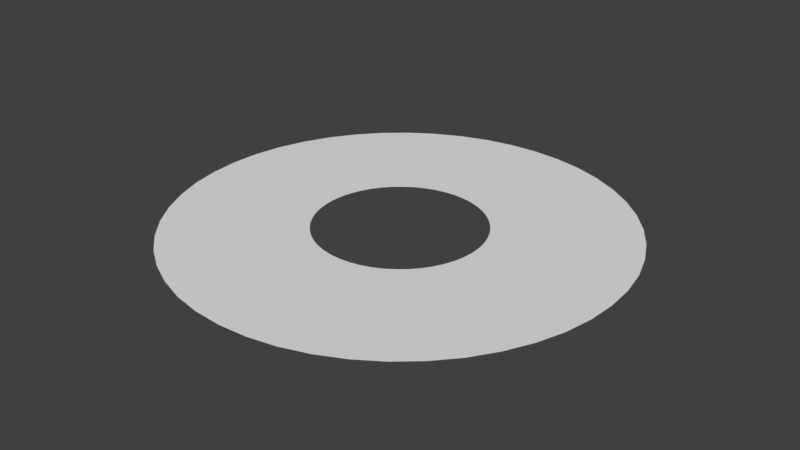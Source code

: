 # Source: policeMazeNavMesh.blend  (saved by Blender 2.77.0; exported with 4.5.12 LTS)
import bpy
from mathutils import Matrix  # noqa: F401  (used for matrix-valued properties, if any)

bpy.ops.wm.read_factory_settings(use_empty=True)
scene = bpy.context.scene
scene.name = 'Scene'

# ---- collections
col_collection_1 = bpy.data.collections.new('Collection 1'); scene.collection.children.link(col_collection_1)

# ---- world
world_world = bpy.data.worlds.new('World'); scene.world = world_world
world_world.color = (0.05088, 0.05088, 0.05088)
world_world.use_sun_shadow = False
world_world.sun_shadow_jitter_overblur = 0.0
world_world.cycles.sampling_method = 'MANUAL'

# ---- meshes
me_torus_001 = bpy.data.meshes.new('Torus.001')
me_torus_001.from_pydata([(131.4, 0.0, -7.67), (125.9, 0.0, -7.365), (110.8, 0.0, -7.141), (90.22, 0.0, -7.059), (69.6, 0.0, -7.141), (54.51, 0.0, -7.365), (48.99, 0.0, -7.67), (54.51, 0.0, -7.975), (69.6, 0.0, -8.199), (90.22, 0.0, -8.281), (110.8, 0.0, -8.199), (125.9, 0.0, -7.975), (130.3, 17.16, -7.67), (124.8, 16.44, -7.365), (109.9, 14.47, -7.141), (89.45, 11.78, -7.059), (69.01, 9.085, -7.141), (54.05, 7.115, -7.365), (48.57, 6.394, -7.67), (54.05, 7.115, -7.975), (69.01, 9.085, -8.199), (89.45, 11.78, -8.281), (109.9, 14.47, -8.199), (124.8, 16.44, -7.975), (127.0, 34.02, -7.67), (121.6, 32.59, -7.365), (107.1, 28.69, -7.141), (87.15, 23.35, -7.059), (67.23, 18.02, -7.141), (52.66, 14.11, -7.365), (47.32, 12.68, -7.67), (52.66, 14.11, -7.975), (67.23, 18.02, -8.199), (87.15, 23.35, -8.281), (107.1, 28.69, -8.199), (121.6, 32.59, -7.975), (121.4, 50.3, -7.67), (116.3, 48.19, -7.365), (102.4, 42.41, -7.141), (83.35, 34.53, -7.059), (64.31, 26.64, -7.141), (50.36, 20.86, -7.365), (45.26, 18.75, -7.67), (50.36, 20.86, -7.975), (64.31, 26.64, -8.199), (83.35, 34.53, -8.281), (102.4, 42.41, -8.199), (116.3, 48.19, -7.975), (113.8, 65.73, -7.67), (109.1, 62.96, -7.365), (95.99, 55.42, -7.141), (78.13, 45.11, -7.059), (60.28, 34.8, -7.141), (47.21, 27.26, -7.365), (42.43, 24.5, -7.67), (47.21, 27.26, -7.975), (60.28, 34.8, -8.199), (78.13, 45.11, -8.281), (95.99, 55.42, -8.199), (109.1, 62.96, -7.975), (104.3, 80.02, -7.67), (99.9, 76.66, -7.365), (87.93, 67.47, -7.141), (71.58, 54.92, -7.059), (55.22, 42.37, -7.141), (43.25, 33.19, -7.365), (38.87, 29.82, -7.67), (43.25, 33.19, -7.975), (55.22, 42.37, -8.199), (71.58, 54.92, -8.281), (87.93, 67.47, -8.199), (99.9, 76.66, -7.975), (92.95, 92.95, -7.67), (89.04, 89.04, -7.365), (78.37, 78.37, -7.141), (63.8, 63.8, -7.059), (49.22, 49.22, -7.141), (38.55, 38.55, -7.365), (34.64, 34.64, -7.67), (38.55, 38.55, -7.975), (49.22, 49.22, -8.199), (63.8, 63.8, -8.281), (78.37, 78.37, -8.199), (89.04, 89.04, -7.975), (80.02, 104.3, -7.67), (76.66, 99.9, -7.365), (67.47, 87.93, -7.141), (54.92, 71.58, -7.059), (42.37, 55.22, -7.141), (33.19, 43.25, -7.365), (29.82, 38.87, -7.67), (33.19, 43.25, -7.975), (42.37, 55.22, -8.199), (54.92, 71.58, -8.281), (67.47, 87.93, -8.199), (76.66, 99.9, -7.975), (65.72, 113.8, -7.67), (62.96, 109.1, -7.365), (55.42, 95.99, -7.141), (45.11, 78.13, -7.059), (34.8, 60.28, -7.141), (27.26, 47.21, -7.365), (24.49, 42.43, -7.67), (27.26, 47.21, -7.975), (34.8, 60.28, -8.199), (45.11, 78.13, -8.281), (55.42, 95.99, -8.199), (62.96, 109.1, -7.975), (50.3, 121.4, -7.67), (48.19, 116.3, -7.365), (42.41, 102.4, -7.141), (34.53, 83.35, -7.059), (26.64, 64.31, -7.141), (20.86, 50.36, -7.365), (18.75, 45.26, -7.67), (20.86, 50.36, -7.975), (26.64, 64.31, -8.199), (34.53, 83.35, -8.281), (42.41, 102.4, -8.199), (48.19, 116.3, -7.975), (34.02, 127.0, -7.67), (32.59, 121.6, -7.365), (28.69, 107.1, -7.141), (23.35, 87.15, -7.059), (18.02, 67.23, -7.141), (14.11, 52.66, -7.365), (12.68, 47.32, -7.67), (14.11, 52.66, -7.975), (18.02, 67.23, -8.199), (23.35, 87.15, -8.281), (28.69, 107.1, -8.199), (32.59, 121.6, -7.975), (17.16, 130.3, -7.67), (16.44, 124.8, -7.365), (14.47, 109.9, -7.141), (11.78, 89.45, -7.059), (9.085, 69.01, -7.141), (7.115, 54.05, -7.365), (6.394, 48.57, -7.67), (7.115, 54.05, -7.975), (9.085, 69.01, -8.199), (11.78, 89.45, -8.281), (14.47, 109.9, -8.199), (16.44, 124.8, -7.975), (7.629e-06, 131.4, -7.67), (1.144e-05, 125.9, -7.365), (1.144e-05, 110.8, -7.141), (7.629e-06, 90.22, -7.059), (7.629e-06, 69.6, -7.141), (1.907e-06, 54.51, -7.365), (3.815e-06, 48.99, -7.67), (1.907e-06, 54.51, -7.975), (7.629e-06, 69.6, -8.199), (7.629e-06, 90.22, -8.281), (1.144e-05, 110.8, -8.199), (1.144e-05, 125.9, -7.975), (-17.16, 130.3, -7.67), (-16.44, 124.8, -7.365), (-14.47, 109.9, -7.141), (-11.78, 89.45, -7.059), (-9.085, 69.01, -7.141), (-7.115, 54.05, -7.365), (-6.394, 48.57, -7.67), (-7.115, 54.05, -7.975), (-9.085, 69.01, -8.199), (-11.78, 89.45, -8.281), (-14.47, 109.9, -8.199), (-16.44, 124.8, -7.975), (-34.02, 127.0, -7.67), (-32.59, 121.6, -7.365), (-28.69, 107.1, -7.141), (-23.35, 87.15, -7.059), (-18.02, 67.23, -7.141), (-14.11, 52.66, -7.365), (-12.68, 47.32, -7.67), (-14.11, 52.66, -7.975), (-18.02, 67.23, -8.199), (-23.35, 87.15, -8.281), (-28.69, 107.1, -8.199), (-32.59, 121.6, -7.975), (-50.3, 121.4, -7.67), (-48.19, 116.3, -7.365), (-42.41, 102.4, -7.141), (-34.53, 83.35, -7.059), (-26.64, 64.31, -7.141), (-20.86, 50.36, -7.365), (-18.75, 45.26, -7.67), (-20.86, 50.36, -7.975), (-26.64, 64.31, -8.199), (-34.53, 83.35, -8.281), (-42.41, 102.4, -8.199), (-48.19, 116.3, -7.975), (-65.72, 113.8, -7.67), (-62.96, 109.1, -7.365), (-55.42, 95.99, -7.141), (-45.11, 78.13, -7.059), (-34.8, 60.28, -7.141), (-27.26, 47.21, -7.365), (-24.49, 42.43, -7.67), (-27.26, 47.21, -7.975), (-34.8, 60.28, -8.199), (-45.11, 78.13, -8.281), (-55.42, 95.99, -8.199), (-62.96, 109.1, -7.975), (-80.02, 104.3, -7.67), (-76.66, 99.9, -7.365), (-67.47, 87.93, -7.141), (-54.92, 71.58, -7.059), (-42.37, 55.22, -7.141), (-33.19, 43.25, -7.365), (-29.82, 38.87, -7.67), (-33.19, 43.25, -7.975), (-42.37, 55.22, -8.199), (-54.92, 71.58, -8.281), (-67.47, 87.93, -8.199), (-76.66, 99.9, -7.975), (-92.95, 92.95, -7.67), (-89.04, 89.04, -7.365), (-78.37, 78.37, -7.141), (-63.8, 63.8, -7.059), (-49.22, 49.22, -7.141), (-38.55, 38.55, -7.365), (-34.64, 34.64, -7.67), (-38.55, 38.55, -7.975), (-49.22, 49.22, -8.199), (-63.8, 63.8, -8.281), (-78.37, 78.37, -8.199), (-89.04, 89.04, -7.975), (-104.3, 80.02, -7.67), (-99.9, 76.66, -7.365), (-87.93, 67.47, -7.141), (-71.58, 54.92, -7.059), (-55.22, 42.37, -7.141), (-43.25, 33.19, -7.365), (-38.87, 29.82, -7.67), (-43.25, 33.19, -7.975), (-55.22, 42.37, -8.199), (-71.58, 54.92, -8.281), (-87.93, 67.47, -8.199), (-99.9, 76.66, -7.975), (-113.8, 65.73, -7.67), (-109.1, 62.96, -7.365), (-95.99, 55.42, -7.141), (-78.13, 45.11, -7.059), (-60.28, 34.8, -7.141), (-47.21, 27.26, -7.365), (-42.43, 24.5, -7.67), (-47.21, 27.26, -7.975), (-60.28, 34.8, -8.199), (-78.13, 45.11, -8.281), (-95.99, 55.42, -8.199), (-109.1, 62.96, -7.975), (-121.4, 50.3, -7.67), (-116.3, 48.19, -7.365), (-102.4, 42.41, -7.141), (-83.35, 34.53, -7.059), (-64.31, 26.64, -7.141), (-50.36, 20.86, -7.365), (-45.26, 18.75, -7.67), (-50.36, 20.86, -7.975), (-64.31, 26.64, -8.199), (-83.35, 34.53, -8.281), (-102.4, 42.41, -8.199), (-116.3, 48.19, -7.975), (-127.0, 34.02, -7.67), (-121.6, 32.59, -7.365), (-107.1, 28.69, -7.141), (-87.15, 23.35, -7.059), (-67.23, 18.02, -7.141), (-52.66, 14.11, -7.365), (-47.32, 12.68, -7.67), (-52.66, 14.11, -7.975), (-67.23, 18.02, -8.199), (-87.15, 23.35, -8.281), (-107.1, 28.69, -8.199), (-121.6, 32.59, -7.975), (-130.3, 17.16, -7.67), (-124.8, 16.44, -7.365), (-109.9, 14.47, -7.141), (-89.45, 11.78, -7.059), (-69.01, 9.085, -7.141), (-54.05, 7.115, -7.365), (-48.57, 6.394, -7.67), (-54.05, 7.115, -7.975), (-69.01, 9.085, -8.199), (-89.45, 11.78, -8.281), (-109.9, 14.47, -8.199), (-124.8, 16.44, -7.975), (-131.4, 1.149e-05, -7.67), (-125.9, 1.101e-05, -7.365), (-110.8, 9.69e-06, -7.141), (-90.22, 7.887e-06, -7.059), (-69.6, 6.085e-06, -7.141), (-54.51, 4.766e-06, -7.365), (-48.99, 4.283e-06, -7.67), (-54.51, 4.766e-06, -7.975), (-69.6, 6.085e-06, -8.199), (-90.22, 7.887e-06, -8.281), (-110.8, 9.69e-06, -8.199), (-125.9, 1.101e-05, -7.975), (-130.3, -17.16, -7.67), (-124.8, -16.44, -7.365), (-109.9, -14.47, -7.141), (-89.45, -11.78, -7.059), (-69.01, -9.085, -7.141), (-54.05, -7.115, -7.365), (-48.57, -6.394, -7.67), (-54.05, -7.115, -7.975), (-69.01, -9.085, -8.199), (-89.45, -11.78, -8.281), (-109.9, -14.47, -8.199), (-124.8, -16.44, -7.975), (-127.0, -34.02, -7.67), (-121.6, -32.59, -7.365), (-107.1, -28.69, -7.141), (-87.15, -23.35, -7.059), (-67.23, -18.02, -7.141), (-52.66, -14.11, -7.365), (-47.32, -12.68, -7.67), (-52.66, -14.11, -7.975), (-67.23, -18.02, -8.199), (-87.15, -23.35, -8.281), (-107.1, -28.69, -8.199), (-121.6, -32.59, -7.975), (-121.4, -50.3, -7.67), (-116.3, -48.19, -7.365), (-102.4, -42.41, -7.141), (-83.35, -34.53, -7.059), (-64.31, -26.64, -7.141), (-50.36, -20.86, -7.365), (-45.26, -18.75, -7.67), (-50.36, -20.86, -7.975), (-64.31, -26.64, -8.199), (-83.35, -34.53, -8.281), (-102.4, -42.41, -8.199), (-116.3, -48.19, -7.975), (-113.8, -65.72, -7.67), (-109.1, -62.96, -7.365), (-95.99, -55.42, -7.141), (-78.13, -45.11, -7.059), (-60.28, -34.8, -7.141), (-47.21, -27.26, -7.365), (-42.43, -24.49, -7.67), (-47.21, -27.26, -7.975), (-60.28, -34.8, -8.199), (-78.13, -45.11, -8.281), (-95.99, -55.42, -8.199), (-109.1, -62.96, -7.975), (-104.3, -80.02, -7.67), (-99.9, -76.66, -7.365), (-87.93, -67.47, -7.141), (-71.58, -54.92, -7.059), (-55.22, -42.37, -7.141), (-43.25, -33.19, -7.365), (-38.87, -29.82, -7.67), (-43.25, -33.19, -7.975), (-55.22, -42.37, -8.199), (-71.58, -54.92, -8.281), (-87.93, -67.47, -8.199), (-99.9, -76.66, -7.975), (-92.95, -92.95, -7.67), (-89.04, -89.04, -7.365), (-78.37, -78.37, -7.141), (-63.8, -63.8, -7.059), (-49.22, -49.22, -7.141), (-38.55, -38.55, -7.365), (-34.64, -34.64, -7.67), (-38.55, -38.55, -7.975), (-49.22, -49.22, -8.199), (-63.8, -63.8, -8.281), (-78.37, -78.37, -8.199), (-89.04, -89.04, -7.975), (-80.02, -104.3, -7.67), (-76.66, -99.9, -7.365), (-67.47, -87.93, -7.141), (-54.92, -71.58, -7.059), (-42.37, -55.22, -7.141), (-33.19, -43.25, -7.365), (-29.82, -38.87, -7.67), (-33.19, -43.25, -7.975), (-42.37, -55.22, -8.199), (-54.92, -71.58, -8.281), (-67.47, -87.93, -8.199), (-76.66, -99.9, -7.975), (-65.72, -113.8, -7.67), (-62.96, -109.1, -7.365), (-55.42, -95.99, -7.141), (-45.11, -78.13, -7.059), (-34.8, -60.28, -7.141), (-27.26, -47.21, -7.365), (-24.49, -42.43, -7.67), (-27.26, -47.21, -7.975), (-34.8, -60.28, -8.199), (-45.11, -78.13, -8.281), (-55.42, -95.99, -8.199), (-62.96, -109.1, -7.975), (-50.3, -121.4, -7.67), (-48.19, -116.3, -7.365), (-42.41, -102.4, -7.141), (-34.53, -83.35, -7.059), (-26.64, -64.31, -7.141), (-20.86, -50.36, -7.365), (-18.75, -45.26, -7.67), (-20.86, -50.36, -7.975), (-26.64, -64.31, -8.199), (-34.53, -83.35, -8.281), (-42.41, -102.4, -8.199), (-48.19, -116.3, -7.975), (-34.02, -127.0, -7.67), (-32.59, -121.6, -7.365), (-28.69, -107.1, -7.141), (-23.35, -87.15, -7.059), (-18.02, -67.23, -7.141), (-14.11, -52.66, -7.365), (-12.68, -47.32, -7.67), (-14.11, -52.66, -7.975), (-18.02, -67.23, -8.199), (-23.35, -87.15, -8.281), (-28.69, -107.1, -8.199), (-32.59, -121.6, -7.975), (-17.16, -130.3, -7.67), (-16.44, -124.8, -7.365), (-14.47, -109.9, -7.141), (-11.78, -89.45, -7.059), (-9.085, -69.01, -7.141), (-7.116, -54.05, -7.365), (-6.395, -48.57, -7.67), (-7.116, -54.05, -7.975), (-9.085, -69.01, -8.199), (-11.78, -89.45, -8.281), (-14.47, -109.9, -8.199), (-16.44, -124.8, -7.975), (7.629e-06, -131.4, -7.67), (1.144e-05, -125.9, -7.365), (1.144e-05, -110.8, -7.141), (7.629e-06, -90.22, -7.059), (7.629e-06, -69.6, -7.141), (1.907e-06, -54.51, -7.365), (3.815e-06, -48.99, -7.67), (1.907e-06, -54.51, -7.975), (7.629e-06, -69.6, -8.199), (7.629e-06, -90.22, -8.281), (1.144e-05, -110.8, -8.199), (1.144e-05, -125.9, -7.975), (17.16, -130.3, -7.67), (16.44, -124.8, -7.365), (14.47, -109.9, -7.141), (11.78, -89.45, -7.059), (9.085, -69.01, -7.141), (7.115, -54.05, -7.365), (6.394, -48.57, -7.67), (7.115, -54.05, -7.975), (9.085, -69.01, -8.199), (11.78, -89.45, -8.281), (14.47, -109.9, -8.199), (16.44, -124.8, -7.975), (34.02, -127.0, -7.67), (32.59, -121.6, -7.365), (28.69, -107.1, -7.141), (23.35, -87.15, -7.059), (18.02, -67.23, -7.141), (14.11, -52.66, -7.365), (12.68, -47.32, -7.67), (14.11, -52.66, -7.975), (18.02, -67.23, -8.199), (23.35, -87.15, -8.281), (28.69, -107.1, -8.199), (32.59, -121.6, -7.975), (50.3, -121.4, -7.67), (48.19, -116.3, -7.365), (42.41, -102.4, -7.141), (34.53, -83.35, -7.059), (26.64, -64.31, -7.141), (20.86, -50.36, -7.365), (18.75, -45.26, -7.67), (20.86, -50.36, -7.975), (26.64, -64.31, -8.199), (34.53, -83.35, -8.281), (42.41, -102.4, -8.199), (48.19, -116.3, -7.975), (65.72, -113.8, -7.67), (62.96, -109.1, -7.365), (55.42, -95.99, -7.141), (45.11, -78.13, -7.059), (34.8, -60.28, -7.141), (27.26, -47.21, -7.365), (24.49, -42.43, -7.67), (27.26, -47.21, -7.975), (34.8, -60.28, -8.199), (45.11, -78.13, -8.281), (55.42, -95.99, -8.199), (62.96, -109.1, -7.975), (80.02, -104.3, -7.67), (76.66, -99.9, -7.365), (67.47, -87.93, -7.141), (54.92, -71.58, -7.059), (42.37, -55.22, -7.141), (33.19, -43.25, -7.365), (29.82, -38.87, -7.67), (33.19, -43.25, -7.975), (42.37, -55.22, -8.199), (54.92, -71.58, -8.281), (67.47, -87.93, -8.199), (76.66, -99.9, -7.975), (92.95, -92.95, -7.67), (89.04, -89.04, -7.365), (78.37, -78.37, -7.141), (63.8, -63.8, -7.059), (49.22, -49.22, -7.141), (38.55, -38.55, -7.365), (34.64, -34.64, -7.67), (38.55, -38.55, -7.975), (49.22, -49.22, -8.199), (63.8, -63.8, -8.281), (78.37, -78.37, -8.199), (89.04, -89.04, -7.975), (104.3, -80.02, -7.67), (99.9, -76.66, -7.365), (87.93, -67.47, -7.141), (71.58, -54.92, -7.059), (55.22, -42.37, -7.141), (43.25, -33.19, -7.365), (38.87, -29.82, -7.67), (43.25, -33.19, -7.975), (55.22, -42.37, -8.199), (71.58, -54.92, -8.281), (87.93, -67.47, -8.199), (99.9, -76.66, -7.975), (113.8, -65.73, -7.67), (109.1, -62.96, -7.365), (95.99, -55.42, -7.141), (78.13, -45.11, -7.059), (60.28, -34.8, -7.141), (47.21, -27.26, -7.365), (42.43, -24.5, -7.67), (47.21, -27.26, -7.975), (60.28, -34.8, -8.199), (78.13, -45.11, -8.281), (95.99, -55.42, -8.199), (109.1, -62.96, -7.975), (121.4, -50.3, -7.67), (116.3, -48.19, -7.365), (102.4, -42.41, -7.141), (83.35, -34.53, -7.059), (64.31, -26.64, -7.141), (50.36, -20.86, -7.365), (45.26, -18.75, -7.67), (50.36, -20.86, -7.975), (64.31, -26.64, -8.199), (83.35, -34.53, -8.281), (102.4, -42.41, -8.199), (116.3, -48.19, -7.975), (127.0, -34.02, -7.67), (121.6, -32.59, -7.365), (107.1, -28.69, -7.141), (87.15, -23.35, -7.059), (67.23, -18.02, -7.141), (52.66, -14.11, -7.365), (47.32, -12.68, -7.67), (52.66, -14.11, -7.975), (67.23, -18.02, -8.199), (87.15, -23.35, -8.281), (107.1, -28.69, -8.199), (121.6, -32.59, -7.975), (130.3, -17.16, -7.67), (124.8, -16.44, -7.365), (109.9, -14.47, -7.141), (89.45, -11.78, -7.059), (69.01, -9.085, -7.141), (54.05, -7.115, -7.365), (48.57, -6.394, -7.67), (54.05, -7.115, -7.975), (69.01, -9.085, -8.199), (89.45, -11.78, -8.281), (109.9, -14.47, -8.199), (124.8, -16.44, -7.975)], [], [(0, 12, 13, 1), (1, 13, 14, 2), (2, 14, 15, 3), (3, 15, 16, 4), (4, 16, 17, 5), (5, 17, 18, 6), (6, 18, 19, 7), (7, 19, 20, 8), (8, 20, 21, 9), (9, 21, 22, 10), (10, 22, 23, 11), (0, 11, 23, 12), (12, 24, 25, 13), (13, 25, 26, 14), (14, 26, 27, 15), (15, 27, 28, 16), (16, 28, 29, 17), (17, 29, 30, 18), (18, 30, 31, 19), (19, 31, 32, 20), (20, 32, 33, 21), (21, 33, 34, 22), (22, 34, 35, 23), (23, 35, 24, 12), (24, 36, 37, 25), (25, 37, 38, 26), (26, 38, 39, 27), (27, 39, 40, 28), (28, 40, 41, 29), (29, 41, 42, 30), (30, 42, 43, 31), (31, 43, 44, 32), (32, 44, 45, 33), (33, 45, 46, 34), (34, 46, 47, 35), (35, 47, 36, 24), (36, 48, 49, 37), (37, 49, 50, 38), (38, 50, 51, 39), (39, 51, 52, 40), (40, 52, 53, 41), (41, 53, 54, 42), (42, 54, 55, 43), (43, 55, 56, 44), (44, 56, 57, 45), (45, 57, 58, 46), (46, 58, 59, 47), (47, 59, 48, 36), (48, 60, 61, 49), (49, 61, 62, 50), (50, 62, 63, 51), (51, 63, 64, 52), (52, 64, 65, 53), (53, 65, 66, 54), (54, 66, 67, 55), (55, 67, 68, 56), (56, 68, 69, 57), (57, 69, 70, 58), (58, 70, 71, 59), (59, 71, 60, 48), (60, 72, 73, 61), (61, 73, 74, 62), (62, 74, 75, 63), (63, 75, 76, 64), (64, 76, 77, 65), (65, 77, 78, 66), (66, 78, 79, 67), (67, 79, 80, 68), (68, 80, 81, 69), (69, 81, 82, 70), (70, 82, 83, 71), (71, 83, 72, 60), (72, 84, 85, 73), (73, 85, 86, 74), (74, 86, 87, 75), (75, 87, 88, 76), (76, 88, 89, 77), (77, 89, 90, 78), (78, 90, 91, 79), (79, 91, 92, 80), (80, 92, 93, 81), (81, 93, 94, 82), (82, 94, 95, 83), (83, 95, 84, 72), (84, 96, 97, 85), (85, 97, 98, 86), (86, 98, 99, 87), (87, 99, 100, 88), (88, 100, 101, 89), (89, 101, 102, 90), (90, 102, 103, 91), (91, 103, 104, 92), (92, 104, 105, 93), (93, 105, 106, 94), (94, 106, 107, 95), (95, 107, 96, 84), (96, 108, 109, 97), (97, 109, 110, 98), (98, 110, 111, 99), (99, 111, 112, 100), (100, 112, 113, 101), (101, 113, 114, 102), (102, 114, 115, 103), (103, 115, 116, 104), (104, 116, 117, 105), (105, 117, 118, 106), (106, 118, 119, 107), (107, 119, 108, 96), (108, 120, 121, 109), (109, 121, 122, 110), (110, 122, 123, 111), (111, 123, 124, 112), (112, 124, 125, 113), (113, 125, 126, 114), (114, 126, 127, 115), (115, 127, 128, 116), (116, 128, 129, 117), (117, 129, 130, 118), (118, 130, 131, 119), (119, 131, 120, 108), (120, 132, 133, 121), (121, 133, 134, 122), (122, 134, 135, 123), (123, 135, 136, 124), (124, 136, 137, 125), (125, 137, 138, 126), (126, 138, 139, 127), (127, 139, 140, 128), (128, 140, 141, 129), (129, 141, 142, 130), (130, 142, 143, 131), (131, 143, 132, 120), (132, 144, 145, 133), (133, 145, 146, 134), (134, 146, 147, 135), (135, 147, 148, 136), (136, 148, 149, 137), (137, 149, 150, 138), (138, 150, 151, 139), (139, 151, 152, 140), (140, 152, 153, 141), (141, 153, 154, 142), (142, 154, 155, 143), (143, 155, 144, 132), (144, 156, 157, 145), (145, 157, 158, 146), (146, 158, 159, 147), (147, 159, 160, 148), (148, 160, 161, 149), (149, 161, 162, 150), (150, 162, 163, 151), (151, 163, 164, 152), (152, 164, 165, 153), (153, 165, 166, 154), (154, 166, 167, 155), (155, 167, 156, 144), (156, 168, 169, 157), (157, 169, 170, 158), (158, 170, 171, 159), (159, 171, 172, 160), (160, 172, 173, 161), (161, 173, 174, 162), (162, 174, 175, 163), (163, 175, 176, 164), (164, 176, 177, 165), (165, 177, 178, 166), (166, 178, 179, 167), (167, 179, 168, 156), (168, 180, 181, 169), (169, 181, 182, 170), (170, 182, 183, 171), (171, 183, 184, 172), (172, 184, 185, 173), (173, 185, 186, 174), (174, 186, 187, 175), (175, 187, 188, 176), (176, 188, 189, 177), (177, 189, 190, 178), (178, 190, 191, 179), (179, 191, 180, 168), (180, 192, 193, 181), (181, 193, 194, 182), (182, 194, 195, 183), (183, 195, 196, 184), (184, 196, 197, 185), (185, 197, 198, 186), (186, 198, 199, 187), (187, 199, 200, 188), (188, 200, 201, 189), (189, 201, 202, 190), (190, 202, 203, 191), (191, 203, 192, 180), (192, 204, 205, 193), (193, 205, 206, 194), (194, 206, 207, 195), (195, 207, 208, 196), (196, 208, 209, 197), (197, 209, 210, 198), (198, 210, 211, 199), (199, 211, 212, 200), (200, 212, 213, 201), (201, 213, 214, 202), (202, 214, 215, 203), (203, 215, 204, 192), (204, 216, 217, 205), (205, 217, 218, 206), (206, 218, 219, 207), (207, 219, 220, 208), (208, 220, 221, 209), (209, 221, 222, 210), (210, 222, 223, 211), (211, 223, 224, 212), (212, 224, 225, 213), (213, 225, 226, 214), (214, 226, 227, 215), (215, 227, 216, 204), (216, 228, 229, 217), (217, 229, 230, 218), (218, 230, 231, 219), (219, 231, 232, 220), (220, 232, 233, 221), (221, 233, 234, 222), (222, 234, 235, 223), (223, 235, 236, 224), (224, 236, 237, 225), (225, 237, 238, 226), (226, 238, 239, 227), (227, 239, 228, 216), (228, 240, 241, 229), (229, 241, 242, 230), (230, 242, 243, 231), (231, 243, 244, 232), (232, 244, 245, 233), (233, 245, 246, 234), (234, 246, 247, 235), (235, 247, 248, 236), (236, 248, 249, 237), (237, 249, 250, 238), (238, 250, 251, 239), (239, 251, 240, 228), (240, 252, 253, 241), (241, 253, 254, 242), (242, 254, 255, 243), (243, 255, 256, 244), (244, 256, 257, 245), (245, 257, 258, 246), (246, 258, 259, 247), (247, 259, 260, 248), (248, 260, 261, 249), (249, 261, 262, 250), (250, 262, 263, 251), (251, 263, 252, 240), (252, 264, 265, 253), (253, 265, 266, 254), (254, 266, 267, 255), (255, 267, 268, 256), (256, 268, 269, 257), (257, 269, 270, 258), (258, 270, 271, 259), (259, 271, 272, 260), (260, 272, 273, 261), (261, 273, 274, 262), (262, 274, 275, 263), (263, 275, 264, 252), (264, 276, 277, 265), (265, 277, 278, 266), (266, 278, 279, 267), (267, 279, 280, 268), (268, 280, 281, 269), (269, 281, 282, 270), (270, 282, 283, 271), (271, 283, 284, 272), (272, 284, 285, 273), (273, 285, 286, 274), (274, 286, 287, 275), (275, 287, 276, 264), (276, 288, 289, 277), (277, 289, 290, 278), (278, 290, 291, 279), (279, 291, 292, 280), (280, 292, 293, 281), (281, 293, 294, 282), (282, 294, 295, 283), (283, 295, 296, 284), (284, 296, 297, 285), (285, 297, 298, 286), (286, 298, 299, 287), (287, 299, 288, 276), (288, 300, 301, 289), (289, 301, 302, 290), (290, 302, 303, 291), (291, 303, 304, 292), (292, 304, 305, 293), (293, 305, 306, 294), (294, 306, 307, 295), (295, 307, 308, 296), (296, 308, 309, 297), (297, 309, 310, 298), (298, 310, 311, 299), (299, 311, 300, 288), (300, 312, 313, 301), (301, 313, 314, 302), (302, 314, 315, 303), (303, 315, 316, 304), (304, 316, 317, 305), (305, 317, 318, 306), (306, 318, 319, 307), (307, 319, 320, 308), (308, 320, 321, 309), (309, 321, 322, 310), (310, 322, 323, 311), (311, 323, 312, 300), (312, 324, 325, 313), (313, 325, 326, 314), (314, 326, 327, 315), (315, 327, 328, 316), (316, 328, 329, 317), (317, 329, 330, 318), (318, 330, 331, 319), (319, 331, 332, 320), (320, 332, 333, 321), (321, 333, 334, 322), (322, 334, 335, 323), (323, 335, 324, 312), (324, 336, 337, 325), (325, 337, 338, 326), (326, 338, 339, 327), (327, 339, 340, 328), (328, 340, 341, 329), (329, 341, 342, 330), (330, 342, 343, 331), (331, 343, 344, 332), (332, 344, 345, 333), (333, 345, 346, 334), (334, 346, 347, 335), (335, 347, 336, 324), (336, 348, 349, 337), (337, 349, 350, 338), (338, 350, 351, 339), (339, 351, 352, 340), (340, 352, 353, 341), (341, 353, 354, 342), (342, 354, 355, 343), (343, 355, 356, 344), (344, 356, 357, 345), (345, 357, 358, 346), (346, 358, 359, 347), (347, 359, 348, 336), (348, 360, 361, 349), (349, 361, 362, 350), (350, 362, 363, 351), (351, 363, 364, 352), (352, 364, 365, 353), (353, 365, 366, 354), (354, 366, 367, 355), (355, 367, 368, 356), (356, 368, 369, 357), (357, 369, 370, 358), (358, 370, 371, 359), (359, 371, 360, 348), (360, 372, 373, 361), (361, 373, 374, 362), (362, 374, 375, 363), (363, 375, 376, 364), (364, 376, 377, 365), (365, 377, 378, 366), (366, 378, 379, 367), (367, 379, 380, 368), (368, 380, 381, 369), (369, 381, 382, 370), (370, 382, 383, 371), (371, 383, 372, 360), (372, 384, 385, 373), (373, 385, 386, 374), (374, 386, 387, 375), (375, 387, 388, 376), (376, 388, 389, 377), (377, 389, 390, 378), (378, 390, 391, 379), (379, 391, 392, 380), (380, 392, 393, 381), (381, 393, 394, 382), (382, 394, 395, 383), (383, 395, 384, 372), (384, 396, 397, 385), (385, 397, 398, 386), (386, 398, 399, 387), (387, 399, 400, 388), (388, 400, 401, 389), (389, 401, 402, 390), (390, 402, 403, 391), (391, 403, 404, 392), (392, 404, 405, 393), (393, 405, 406, 394), (394, 406, 407, 395), (395, 407, 396, 384), (396, 408, 409, 397), (397, 409, 410, 398), (398, 410, 411, 399), (399, 411, 412, 400), (400, 412, 413, 401), (401, 413, 414, 402), (402, 414, 415, 403), (403, 415, 416, 404), (404, 416, 417, 405), (405, 417, 418, 406), (406, 418, 419, 407), (407, 419, 408, 396), (408, 420, 421, 409), (409, 421, 422, 410), (410, 422, 423, 411), (411, 423, 424, 412), (412, 424, 425, 413), (413, 425, 426, 414), (414, 426, 427, 415), (415, 427, 428, 416), (416, 428, 429, 417), (417, 429, 430, 418), (418, 430, 431, 419), (419, 431, 420, 408), (420, 432, 433, 421), (421, 433, 434, 422), (422, 434, 435, 423), (423, 435, 436, 424), (424, 436, 437, 425), (425, 437, 438, 426), (426, 438, 439, 427), (427, 439, 440, 428), (428, 440, 441, 429), (429, 441, 442, 430), (430, 442, 443, 431), (431, 443, 432, 420), (432, 444, 445, 433), (433, 445, 446, 434), (434, 446, 447, 435), (435, 447, 448, 436), (436, 448, 449, 437), (437, 449, 450, 438), (438, 450, 451, 439), (439, 451, 452, 440), (440, 452, 453, 441), (441, 453, 454, 442), (442, 454, 455, 443), (443, 455, 444, 432), (444, 456, 457, 445), (445, 457, 458, 446), (446, 458, 459, 447), (447, 459, 460, 448), (448, 460, 461, 449), (449, 461, 462, 450), (450, 462, 463, 451), (451, 463, 464, 452), (452, 464, 465, 453), (453, 465, 466, 454), (454, 466, 467, 455), (455, 467, 456, 444), (456, 468, 469, 457), (457, 469, 470, 458), (458, 470, 471, 459), (459, 471, 472, 460), (460, 472, 473, 461), (461, 473, 474, 462), (462, 474, 475, 463), (463, 475, 476, 464), (464, 476, 477, 465), (465, 477, 478, 466), (466, 478, 479, 467), (467, 479, 468, 456), (468, 480, 481, 469), (469, 481, 482, 470), (470, 482, 483, 471), (471, 483, 484, 472), (472, 484, 485, 473), (473, 485, 486, 474), (474, 486, 487, 475), (475, 487, 488, 476), (476, 488, 489, 477), (477, 489, 490, 478), (478, 490, 491, 479), (479, 491, 480, 468), (480, 492, 493, 481), (481, 493, 494, 482), (482, 494, 495, 483), (483, 495, 496, 484), (484, 496, 497, 485), (485, 497, 498, 486), (486, 498, 499, 487), (487, 499, 500, 488), (488, 500, 501, 489), (489, 501, 502, 490), (490, 502, 503, 491), (491, 503, 492, 480), (492, 504, 505, 493), (493, 505, 506, 494), (494, 506, 507, 495), (495, 507, 508, 496), (496, 508, 509, 497), (497, 509, 510, 498), (498, 510, 511, 499), (499, 511, 512, 500), (500, 512, 513, 501), (501, 513, 514, 502), (502, 514, 515, 503), (503, 515, 504, 492), (504, 516, 517, 505), (505, 517, 518, 506), (506, 518, 519, 507), (507, 519, 520, 508), (508, 520, 521, 509), (509, 521, 522, 510), (510, 522, 523, 511), (511, 523, 524, 512), (512, 524, 525, 513), (513, 525, 526, 514), (514, 526, 527, 515), (515, 527, 516, 504), (516, 528, 529, 517), (517, 529, 530, 518), (518, 530, 531, 519), (519, 531, 532, 520), (520, 532, 533, 521), (521, 533, 534, 522), (522, 534, 535, 523), (523, 535, 536, 524), (524, 536, 537, 525), (525, 537, 538, 526), (526, 538, 539, 527), (527, 539, 528, 516), (528, 540, 541, 529), (529, 541, 542, 530), (530, 542, 543, 531), (531, 543, 544, 532), (532, 544, 545, 533), (533, 545, 546, 534), (534, 546, 547, 535), (535, 547, 548, 536), (536, 548, 549, 537), (537, 549, 550, 538), (538, 550, 551, 539), (539, 551, 540, 528), (540, 552, 553, 541), (541, 553, 554, 542), (542, 554, 555, 543), (543, 555, 556, 544), (544, 556, 557, 545), (545, 557, 558, 546), (546, 558, 559, 547), (547, 559, 560, 548), (548, 560, 561, 549), (549, 561, 562, 550), (550, 562, 563, 551), (551, 563, 552, 540), (552, 564, 565, 553), (553, 565, 566, 554), (554, 566, 567, 555), (555, 567, 568, 556), (556, 568, 569, 557), (557, 569, 570, 558), (558, 570, 571, 559), (559, 571, 572, 560), (560, 572, 573, 561), (561, 573, 574, 562), (562, 574, 575, 563), (563, 575, 564, 552), (564, 0, 1, 565), (565, 1, 2, 566), (566, 2, 3, 567), (567, 3, 4, 568), (568, 4, 5, 569), (569, 5, 6, 570), (570, 6, 7, 571), (571, 7, 8, 572), (572, 8, 9, 573), (573, 9, 10, 574), (574, 10, 11, 575), (575, 11, 0, 564)])
me_torus_001.use_remesh_preserve_volume = False
me_torus_001.use_remesh_preserve_attributes = False
me_torus_001.use_mirror_vertex_groups = False
me_torus_001.update()

# ---- objects
ob_torus_001 = bpy.data.objects.new('Torus.001', me_torus_001)

# ---- transforms, parenting, visibility, modifiers, constraints
ob_torus_001.location = (0.0, 0.0, 4.917)
ob_torus_001.scale = (1.0, 1.0, 0.1085)
ob_torus_001.lineart.crease_threshold = 0.0

# ---- collection membership
col_collection_1.objects.link(ob_torus_001)

# ---- scene / render settings (as saved in the file)
scene.frame_start = 1; scene.frame_end = 250; scene.frame_set(1)
scene.render.engine = 'CYCLES'
scene.render.resolution_percentage = 50
scene.render.dither_intensity = 0.0
scene.cycles.use_denoising = False
scene.cycles.samples = 128
scene.cycles.sampling_pattern = 'TABULATED_SOBOL'
scene.cycles.light_sampling_threshold = 0.0
scene.cycles.use_adaptive_sampling = False
scene.cycles.use_light_tree = False
scene.cycles.blur_glossy = 0.0
scene.cycles.sample_clamp_indirect = 0.0
scene.view_settings.view_transform = 'Standard'
bpy.context.view_layer.update()

# ---- added for rendering (the .blend has no active camera and no usable light): camera, sun
cam_auto = bpy.data.cameras.new('AutoCamera')
cam_auto.lens = 50.0
cam_auto.sensor_width = 36.0
cam_auto.clip_end = 6037.1
ob_auto_camera = bpy.data.objects.new('AutoCamera', cam_auto)
scene.collection.objects.link(ob_auto_camera)
ob_auto_camera.location = (343.996, -412.795, 279.281)
ob_auto_camera.rotation_euler = (1.09748, -7.21219e-08, 0.694738)
scene.camera = ob_auto_camera
light_auto_sun = bpy.data.lights.new('AutoSun', 'SUN')
light_auto_sun.energy = 3.0
light_auto_sun.angle = 0.0523599
ob_auto_sun = bpy.data.objects.new('AutoSun', light_auto_sun)
scene.collection.objects.link(ob_auto_sun)
ob_auto_sun.rotation_euler = (0.872665, 0.174533, 0.523599)
bpy.context.view_layer.update()
